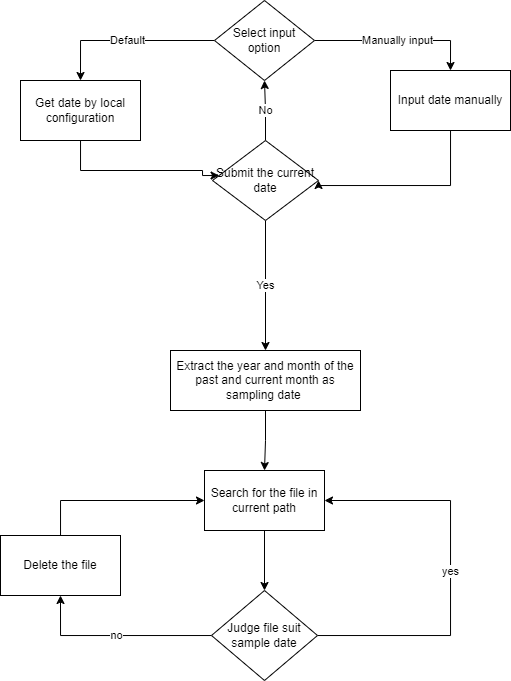

The diagram above was exported from draw.io. Its source (the exported page's mxGraphModel, read from the mxfile embedded in the PNG):
<mxGraphModel dx="449" dy="370" grid="1" gridSize="10" guides="1" tooltips="1" connect="1" arrows="1" fold="1" page="1" pageScale="1" pageWidth="827" pageHeight="1169" math="0" shadow="0">
  <root>
    <mxCell id="0" />
    <mxCell id="1" parent="0" />
    <mxCell id="UfwdBIcSexVZuBY1e02d-5" value="Manually input" style="edgeStyle=orthogonalEdgeStyle;rounded=0;orthogonalLoop=1;jettySize=auto;html=1;entryX=0.5;entryY=0;entryDx=0;entryDy=0;" edge="1" parent="1" source="UfwdBIcSexVZuBY1e02d-1" target="UfwdBIcSexVZuBY1e02d-3">
      <mxGeometry relative="1" as="geometry">
        <mxPoint x="554" y="100" as="targetPoint" />
      </mxGeometry>
    </mxCell>
    <mxCell id="UfwdBIcSexVZuBY1e02d-6" value="Default" style="edgeStyle=orthogonalEdgeStyle;rounded=0;orthogonalLoop=1;jettySize=auto;html=1;entryX=0.5;entryY=0;entryDx=0;entryDy=0;" edge="1" parent="1" source="UfwdBIcSexVZuBY1e02d-1" target="UfwdBIcSexVZuBY1e02d-2">
      <mxGeometry relative="1" as="geometry" />
    </mxCell>
    <mxCell id="UfwdBIcSexVZuBY1e02d-1" value="Select input option" style="rhombus;whiteSpace=wrap;html=1;" vertex="1" parent="1">
      <mxGeometry x="364" y="20" width="100" height="80" as="geometry" />
    </mxCell>
    <mxCell id="UfwdBIcSexVZuBY1e02d-2" value="Get date by local configuration" style="rounded=0;whiteSpace=wrap;html=1;" vertex="1" parent="1">
      <mxGeometry x="170" y="100" width="120" height="60" as="geometry" />
    </mxCell>
    <mxCell id="UfwdBIcSexVZuBY1e02d-24" style="edgeStyle=orthogonalEdgeStyle;rounded=0;orthogonalLoop=1;jettySize=auto;html=1;entryX=1;entryY=0.5;entryDx=0;entryDy=0;" edge="1" parent="1" source="UfwdBIcSexVZuBY1e02d-3" target="UfwdBIcSexVZuBY1e02d-23">
      <mxGeometry relative="1" as="geometry">
        <Array as="points">
          <mxPoint x="600" y="205" />
        </Array>
      </mxGeometry>
    </mxCell>
    <mxCell id="UfwdBIcSexVZuBY1e02d-3" value="Input date manually" style="rounded=0;whiteSpace=wrap;html=1;" vertex="1" parent="1">
      <mxGeometry x="540" y="90" width="120" height="60" as="geometry" />
    </mxCell>
    <mxCell id="UfwdBIcSexVZuBY1e02d-8" style="edgeStyle=orthogonalEdgeStyle;rounded=0;orthogonalLoop=1;jettySize=auto;html=1;" edge="1" parent="1" source="UfwdBIcSexVZuBY1e02d-2" target="UfwdBIcSexVZuBY1e02d-23">
      <mxGeometry relative="1" as="geometry">
        <mxPoint x="352" y="207.0200000000001" as="targetPoint" />
        <Array as="points">
          <mxPoint x="230" y="190" />
          <mxPoint x="352" y="190" />
          <mxPoint x="352" y="195" />
        </Array>
      </mxGeometry>
    </mxCell>
    <mxCell id="UfwdBIcSexVZuBY1e02d-13" style="edgeStyle=orthogonalEdgeStyle;rounded=0;orthogonalLoop=1;jettySize=auto;html=1;entryX=0.5;entryY=0;entryDx=0;entryDy=0;" edge="1" parent="1" source="UfwdBIcSexVZuBY1e02d-10" target="UfwdBIcSexVZuBY1e02d-12">
      <mxGeometry relative="1" as="geometry" />
    </mxCell>
    <mxCell id="UfwdBIcSexVZuBY1e02d-10" value="Extract the year and month of the past and current month as sampling date&amp;nbsp;" style="rounded=0;whiteSpace=wrap;html=1;" vertex="1" parent="1">
      <mxGeometry x="320" y="370" width="190" height="60" as="geometry" />
    </mxCell>
    <mxCell id="UfwdBIcSexVZuBY1e02d-15" value="" style="edgeStyle=orthogonalEdgeStyle;rounded=0;orthogonalLoop=1;jettySize=auto;html=1;" edge="1" parent="1" source="UfwdBIcSexVZuBY1e02d-12" target="UfwdBIcSexVZuBY1e02d-14">
      <mxGeometry relative="1" as="geometry" />
    </mxCell>
    <mxCell id="UfwdBIcSexVZuBY1e02d-12" value="Search for the file in current path" style="rounded=0;whiteSpace=wrap;html=1;" vertex="1" parent="1">
      <mxGeometry x="354" y="490" width="120" height="60" as="geometry" />
    </mxCell>
    <mxCell id="UfwdBIcSexVZuBY1e02d-16" value="yes" style="edgeStyle=orthogonalEdgeStyle;rounded=0;orthogonalLoop=1;jettySize=auto;html=1;entryX=1;entryY=0.5;entryDx=0;entryDy=0;" edge="1" parent="1" source="UfwdBIcSexVZuBY1e02d-14" target="UfwdBIcSexVZuBY1e02d-12">
      <mxGeometry relative="1" as="geometry">
        <Array as="points">
          <mxPoint x="600" y="655" />
          <mxPoint x="600" y="520" />
        </Array>
      </mxGeometry>
    </mxCell>
    <mxCell id="UfwdBIcSexVZuBY1e02d-17" value="no" style="edgeStyle=orthogonalEdgeStyle;rounded=0;orthogonalLoop=1;jettySize=auto;html=1;entryX=0.5;entryY=1;entryDx=0;entryDy=0;" edge="1" parent="1" source="UfwdBIcSexVZuBY1e02d-14" target="UfwdBIcSexVZuBY1e02d-18">
      <mxGeometry relative="1" as="geometry">
        <mxPoint x="310" y="655" as="targetPoint" />
      </mxGeometry>
    </mxCell>
    <mxCell id="UfwdBIcSexVZuBY1e02d-14" value="Judge file suit sample date" style="rhombus;whiteSpace=wrap;html=1;" vertex="1" parent="1">
      <mxGeometry x="361" y="610" width="106" height="90" as="geometry" />
    </mxCell>
    <mxCell id="UfwdBIcSexVZuBY1e02d-19" style="edgeStyle=orthogonalEdgeStyle;rounded=0;orthogonalLoop=1;jettySize=auto;html=1;entryX=0;entryY=0.5;entryDx=0;entryDy=0;" edge="1" parent="1" source="UfwdBIcSexVZuBY1e02d-18" target="UfwdBIcSexVZuBY1e02d-12">
      <mxGeometry relative="1" as="geometry">
        <Array as="points">
          <mxPoint x="210" y="520" />
        </Array>
      </mxGeometry>
    </mxCell>
    <mxCell id="UfwdBIcSexVZuBY1e02d-18" value="Delete the file" style="rounded=0;whiteSpace=wrap;html=1;" vertex="1" parent="1">
      <mxGeometry x="150" y="555" width="120" height="60" as="geometry" />
    </mxCell>
    <mxCell id="UfwdBIcSexVZuBY1e02d-25" value="No" style="edgeStyle=orthogonalEdgeStyle;rounded=0;orthogonalLoop=1;jettySize=auto;html=1;entryX=0.5;entryY=1;entryDx=0;entryDy=0;" edge="1" parent="1" source="UfwdBIcSexVZuBY1e02d-23" target="UfwdBIcSexVZuBY1e02d-1">
      <mxGeometry relative="1" as="geometry" />
    </mxCell>
    <mxCell id="UfwdBIcSexVZuBY1e02d-26" value="Yes" style="edgeStyle=orthogonalEdgeStyle;rounded=0;orthogonalLoop=1;jettySize=auto;html=1;entryX=0.5;entryY=0;entryDx=0;entryDy=0;" edge="1" parent="1" source="UfwdBIcSexVZuBY1e02d-23" target="UfwdBIcSexVZuBY1e02d-10">
      <mxGeometry relative="1" as="geometry" />
    </mxCell>
    <mxCell id="UfwdBIcSexVZuBY1e02d-23" value="Submit the current date" style="rhombus;whiteSpace=wrap;html=1;" vertex="1" parent="1">
      <mxGeometry x="362" y="160" width="106" height="80" as="geometry" />
    </mxCell>
  </root>
</mxGraphModel>